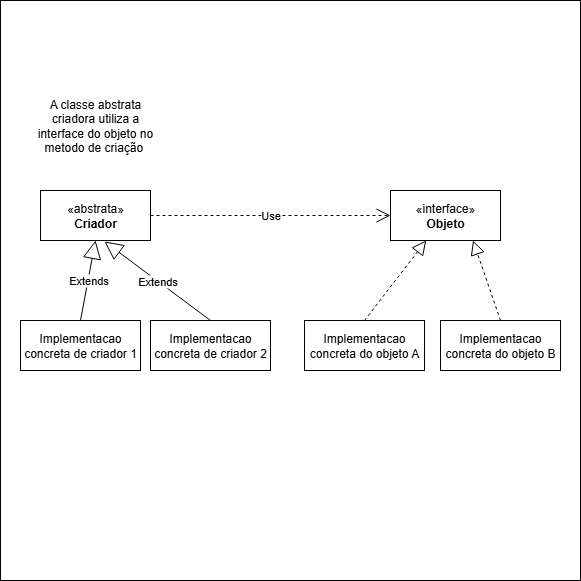

The diagram above was exported from draw.io. Its source (the exported page's mxGraphModel, read from the mxfile embedded in the PNG):
<mxGraphModel dx="1426" dy="743" grid="1" gridSize="10" guides="1" tooltips="1" connect="1" arrows="1" fold="1" page="1" pageScale="1" pageWidth="827" pageHeight="1169" math="0" shadow="0">
  <root>
    <mxCell id="0" />
    <mxCell id="1" parent="0" />
    <mxCell id="t5dDQqoIv0-izmh2iDLD-1" value="" style="whiteSpace=wrap;html=1;aspect=fixed;" vertex="1" parent="1">
      <mxGeometry x="100" y="60" width="580" height="580" as="geometry" />
    </mxCell>
    <mxCell id="t5dDQqoIv0-izmh2iDLD-2" value="«abstrata&lt;span style=&quot;background-color: transparent; color: light-dark(rgb(0, 0, 0), rgb(255, 255, 255));&quot;&gt;»&lt;/span&gt;&lt;div&gt;&lt;b&gt;Criador&lt;/b&gt;&lt;/div&gt;" style="html=1;whiteSpace=wrap;" vertex="1" parent="1">
      <mxGeometry x="140" y="250" width="110" height="50" as="geometry" />
    </mxCell>
    <mxCell id="t5dDQqoIv0-izmh2iDLD-4" value="«interface»&lt;br&gt;&lt;b&gt;Objeto&lt;/b&gt;" style="html=1;whiteSpace=wrap;" vertex="1" parent="1">
      <mxGeometry x="490" y="250" width="110" height="50" as="geometry" />
    </mxCell>
    <mxCell id="t5dDQqoIv0-izmh2iDLD-7" value="Implementacao concreta de criador 1" style="html=1;whiteSpace=wrap;" vertex="1" parent="1">
      <mxGeometry x="120" y="380" width="120" height="50" as="geometry" />
    </mxCell>
    <mxCell id="t5dDQqoIv0-izmh2iDLD-8" value="Implementacao concreta de criador 2" style="html=1;whiteSpace=wrap;" vertex="1" parent="1">
      <mxGeometry x="250" y="380" width="120" height="50" as="geometry" />
    </mxCell>
    <mxCell id="t5dDQqoIv0-izmh2iDLD-11" value="Extends" style="endArrow=block;endSize=16;endFill=0;html=1;rounded=0;exitX=0.5;exitY=0;exitDx=0;exitDy=0;entryX=0.5;entryY=1;entryDx=0;entryDy=0;" edge="1" parent="1" source="t5dDQqoIv0-izmh2iDLD-7" target="t5dDQqoIv0-izmh2iDLD-2">
      <mxGeometry width="160" relative="1" as="geometry">
        <mxPoint x="270" y="350" as="sourcePoint" />
        <mxPoint x="430" y="350" as="targetPoint" />
      </mxGeometry>
    </mxCell>
    <mxCell id="t5dDQqoIv0-izmh2iDLD-12" value="Extends" style="endArrow=block;endSize=16;endFill=0;html=1;rounded=0;exitX=0.5;exitY=0;exitDx=0;exitDy=0;entryX=0.582;entryY=1.02;entryDx=0;entryDy=0;entryPerimeter=0;" edge="1" parent="1" source="t5dDQqoIv0-izmh2iDLD-8" target="t5dDQqoIv0-izmh2iDLD-2">
      <mxGeometry width="160" relative="1" as="geometry">
        <mxPoint x="310" y="400" as="sourcePoint" />
        <mxPoint x="360" y="340" as="targetPoint" />
      </mxGeometry>
    </mxCell>
    <mxCell id="t5dDQqoIv0-izmh2iDLD-13" value="Implementacao concreta do objeto A" style="html=1;whiteSpace=wrap;" vertex="1" parent="1">
      <mxGeometry x="404" y="380" width="120" height="50" as="geometry" />
    </mxCell>
    <mxCell id="t5dDQqoIv0-izmh2iDLD-14" value="Implementacao concreta do objeto B" style="html=1;whiteSpace=wrap;" vertex="1" parent="1">
      <mxGeometry x="540" y="380" width="120" height="50" as="geometry" />
    </mxCell>
    <mxCell id="t5dDQqoIv0-izmh2iDLD-15" value="" style="endArrow=block;dashed=1;endFill=0;endSize=12;html=1;rounded=0;exitX=0.5;exitY=0;exitDx=0;exitDy=0;" edge="1" parent="1" source="t5dDQqoIv0-izmh2iDLD-13" target="t5dDQqoIv0-izmh2iDLD-4">
      <mxGeometry width="160" relative="1" as="geometry">
        <mxPoint x="470" y="340" as="sourcePoint" />
        <mxPoint x="630" y="340" as="targetPoint" />
      </mxGeometry>
    </mxCell>
    <mxCell id="t5dDQqoIv0-izmh2iDLD-16" value="" style="endArrow=block;dashed=1;endFill=0;endSize=12;html=1;rounded=0;exitX=0.5;exitY=0;exitDx=0;exitDy=0;entryX=0.75;entryY=1;entryDx=0;entryDy=0;" edge="1" parent="1" source="t5dDQqoIv0-izmh2iDLD-14" target="t5dDQqoIv0-izmh2iDLD-4">
      <mxGeometry width="160" relative="1" as="geometry">
        <mxPoint x="590" y="460" as="sourcePoint" />
        <mxPoint x="652" y="380" as="targetPoint" />
      </mxGeometry>
    </mxCell>
    <mxCell id="t5dDQqoIv0-izmh2iDLD-17" value="Use" style="endArrow=open;endSize=12;dashed=1;html=1;rounded=0;exitX=1;exitY=0.5;exitDx=0;exitDy=0;entryX=0;entryY=0.5;entryDx=0;entryDy=0;" edge="1" parent="1" source="t5dDQqoIv0-izmh2iDLD-2" target="t5dDQqoIv0-izmh2iDLD-4">
      <mxGeometry width="160" relative="1" as="geometry">
        <mxPoint x="300" y="280" as="sourcePoint" />
        <mxPoint x="460" y="280" as="targetPoint" />
      </mxGeometry>
    </mxCell>
    <mxCell id="t5dDQqoIv0-izmh2iDLD-18" value="A classe abstrata criadora utiliza a interface do objeto no metodo de criação&amp;nbsp;" style="text;html=1;align=center;verticalAlign=middle;whiteSpace=wrap;rounded=0;" vertex="1" parent="1">
      <mxGeometry x="130" y="140" width="130" height="90" as="geometry" />
    </mxCell>
  </root>
</mxGraphModel>